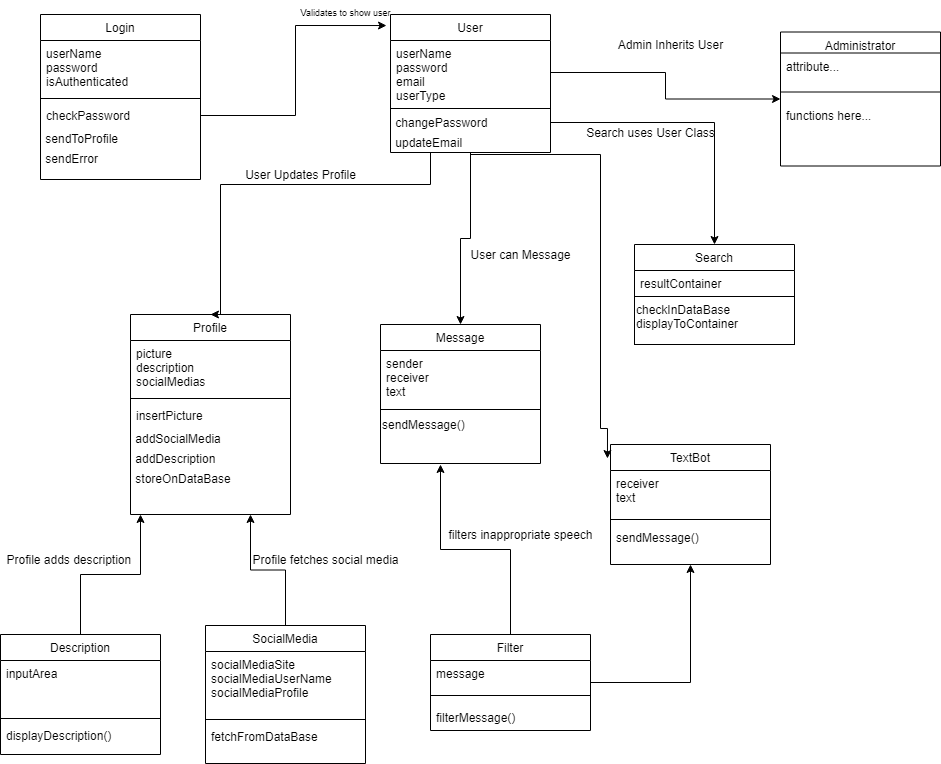

The diagram above was exported from draw.io. Its source (the exported page's mxGraphModel, read from the mxfile embedded in the PNG):
<mxGraphModel dx="2489" dy="705" grid="1" gridSize="10" guides="1" tooltips="1" connect="1" arrows="1" fold="1" page="1" pageScale="1" pageWidth="827" pageHeight="1169" math="0" shadow="0">
  <root>
    <mxCell id="WIyWlLk6GJQsqaUBKTNV-0" />
    <mxCell id="WIyWlLk6GJQsqaUBKTNV-1" parent="WIyWlLk6GJQsqaUBKTNV-0" />
    <mxCell id="zkfFHV4jXpPFQw0GAbJ--0" value="User" style="swimlane;fontStyle=0;align=center;verticalAlign=top;childLayout=stackLayout;horizontal=1;startSize=26;horizontalStack=0;resizeParent=1;resizeLast=0;collapsible=1;marginBottom=0;rounded=0;shadow=0;strokeWidth=1;" parent="WIyWlLk6GJQsqaUBKTNV-1" vertex="1">
      <mxGeometry x="90" y="40" width="160" height="138" as="geometry">
        <mxRectangle x="230" y="140" width="160" height="26" as="alternateBounds" />
      </mxGeometry>
    </mxCell>
    <mxCell id="zkfFHV4jXpPFQw0GAbJ--1" value="userName&#10;password&#10;email&#10;userType" style="text;align=left;verticalAlign=top;spacingLeft=4;spacingRight=4;overflow=hidden;rotatable=0;points=[[0,0.5],[1,0.5]];portConstraint=eastwest;" parent="zkfFHV4jXpPFQw0GAbJ--0" vertex="1">
      <mxGeometry y="26" width="160" height="64" as="geometry" />
    </mxCell>
    <mxCell id="zkfFHV4jXpPFQw0GAbJ--4" value="" style="line;html=1;strokeWidth=1;align=left;verticalAlign=middle;spacingTop=-1;spacingLeft=3;spacingRight=3;rotatable=0;labelPosition=right;points=[];portConstraint=eastwest;" parent="zkfFHV4jXpPFQw0GAbJ--0" vertex="1">
      <mxGeometry y="90" width="160" height="8" as="geometry" />
    </mxCell>
    <mxCell id="3dWCgLZTwOW8PfORcCtG-9" value="&amp;nbsp;changePassword" style="text;html=1;align=left;verticalAlign=middle;resizable=0;points=[];autosize=1;" vertex="1" parent="zkfFHV4jXpPFQw0GAbJ--0">
      <mxGeometry y="98" width="160" height="20" as="geometry" />
    </mxCell>
    <mxCell id="3dWCgLZTwOW8PfORcCtG-10" value="&amp;nbsp;updateEmail" style="text;html=1;align=left;verticalAlign=middle;resizable=0;points=[];autosize=1;" vertex="1" parent="zkfFHV4jXpPFQw0GAbJ--0">
      <mxGeometry y="118" width="160" height="20" as="geometry" />
    </mxCell>
    <mxCell id="zkfFHV4jXpPFQw0GAbJ--6" value="Administrator" style="swimlane;fontStyle=0;align=center;verticalAlign=top;childLayout=stackLayout;horizontal=1;startSize=21;horizontalStack=0;resizeParent=1;resizeLast=0;collapsible=1;marginBottom=0;rounded=0;shadow=0;strokeWidth=1;" parent="WIyWlLk6GJQsqaUBKTNV-1" vertex="1">
      <mxGeometry x="480" y="57.5" width="160" height="134" as="geometry">
        <mxRectangle x="130" y="380" width="160" height="26" as="alternateBounds" />
      </mxGeometry>
    </mxCell>
    <mxCell id="tu6K5S1tWxoY2jBDi5Wb-30" value="attribute..." style="text;align=left;verticalAlign=top;spacingLeft=4;spacingRight=4;overflow=hidden;rotatable=0;points=[[0,0.5],[1,0.5]];portConstraint=eastwest;" parent="zkfFHV4jXpPFQw0GAbJ--6" vertex="1">
      <mxGeometry y="21" width="160" height="29" as="geometry" />
    </mxCell>
    <mxCell id="tu6K5S1tWxoY2jBDi5Wb-27" value="" style="line;html=1;strokeWidth=1;align=left;verticalAlign=middle;spacingTop=-1;spacingLeft=3;spacingRight=3;rotatable=0;labelPosition=right;points=[];portConstraint=eastwest;" parent="zkfFHV4jXpPFQw0GAbJ--6" vertex="1">
      <mxGeometry y="50" width="160" height="20" as="geometry" />
    </mxCell>
    <mxCell id="tu6K5S1tWxoY2jBDi5Wb-33" value="functions here..." style="text;align=left;verticalAlign=top;spacingLeft=4;spacingRight=4;overflow=hidden;rotatable=0;points=[[0,0.5],[1,0.5]];portConstraint=eastwest;" parent="zkfFHV4jXpPFQw0GAbJ--6" vertex="1">
      <mxGeometry y="70" width="160" height="26" as="geometry" />
    </mxCell>
    <mxCell id="zkfFHV4jXpPFQw0GAbJ--13" value="Login" style="swimlane;fontStyle=0;align=center;verticalAlign=top;childLayout=stackLayout;horizontal=1;startSize=26;horizontalStack=0;resizeParent=1;resizeLast=0;collapsible=1;marginBottom=0;rounded=0;shadow=0;strokeWidth=1;" parent="WIyWlLk6GJQsqaUBKTNV-1" vertex="1">
      <mxGeometry x="-260" y="40" width="160" height="165" as="geometry">
        <mxRectangle x="340" y="380" width="170" height="26" as="alternateBounds" />
      </mxGeometry>
    </mxCell>
    <mxCell id="zkfFHV4jXpPFQw0GAbJ--14" value="userName&#10;password&#10;isAuthenticated" style="text;align=left;verticalAlign=top;spacingLeft=4;spacingRight=4;overflow=hidden;rotatable=0;points=[[0,0.5],[1,0.5]];portConstraint=eastwest;" parent="zkfFHV4jXpPFQw0GAbJ--13" vertex="1">
      <mxGeometry y="26" width="160" height="54" as="geometry" />
    </mxCell>
    <mxCell id="tu6K5S1tWxoY2jBDi5Wb-26" value="" style="line;html=1;strokeWidth=1;align=left;verticalAlign=middle;spacingTop=-1;spacingLeft=3;spacingRight=3;rotatable=0;labelPosition=right;points=[];portConstraint=eastwest;" parent="zkfFHV4jXpPFQw0GAbJ--13" vertex="1">
      <mxGeometry y="80" width="160" height="8" as="geometry" />
    </mxCell>
    <mxCell id="tu6K5S1tWxoY2jBDi5Wb-34" value="checkPassword" style="text;align=left;verticalAlign=top;spacingLeft=4;spacingRight=4;overflow=hidden;rotatable=0;points=[[0,0.5],[1,0.5]];portConstraint=eastwest;" parent="zkfFHV4jXpPFQw0GAbJ--13" vertex="1">
      <mxGeometry y="88" width="160" height="26" as="geometry" />
    </mxCell>
    <mxCell id="3dWCgLZTwOW8PfORcCtG-1" value="&amp;nbsp;sendToProfile" style="text;html=1;align=left;verticalAlign=middle;resizable=0;points=[];autosize=1;" vertex="1" parent="zkfFHV4jXpPFQw0GAbJ--13">
      <mxGeometry y="114" width="160" height="20" as="geometry" />
    </mxCell>
    <mxCell id="3dWCgLZTwOW8PfORcCtG-2" value="&amp;nbsp;sendError" style="text;html=1;align=left;verticalAlign=middle;resizable=0;points=[];autosize=1;" vertex="1" parent="zkfFHV4jXpPFQw0GAbJ--13">
      <mxGeometry y="134" width="160" height="20" as="geometry" />
    </mxCell>
    <mxCell id="zkfFHV4jXpPFQw0GAbJ--17" value="Profile" style="swimlane;fontStyle=0;align=center;verticalAlign=top;childLayout=stackLayout;horizontal=1;startSize=26;horizontalStack=0;resizeParent=1;resizeLast=0;collapsible=1;marginBottom=0;rounded=0;shadow=0;strokeWidth=1;" parent="WIyWlLk6GJQsqaUBKTNV-1" vertex="1">
      <mxGeometry x="-170" y="340" width="160" height="200" as="geometry">
        <mxRectangle x="550" y="140" width="160" height="26" as="alternateBounds" />
      </mxGeometry>
    </mxCell>
    <mxCell id="zkfFHV4jXpPFQw0GAbJ--18" value="picture&#10;description&#10;socialMedias" style="text;align=left;verticalAlign=top;spacingLeft=4;spacingRight=4;overflow=hidden;rotatable=0;points=[[0,0.5],[1,0.5]];portConstraint=eastwest;" parent="zkfFHV4jXpPFQw0GAbJ--17" vertex="1">
      <mxGeometry y="26" width="160" height="54" as="geometry" />
    </mxCell>
    <mxCell id="zkfFHV4jXpPFQw0GAbJ--23" value="" style="line;html=1;strokeWidth=1;align=left;verticalAlign=middle;spacingTop=-1;spacingLeft=3;spacingRight=3;rotatable=0;labelPosition=right;points=[];portConstraint=eastwest;" parent="zkfFHV4jXpPFQw0GAbJ--17" vertex="1">
      <mxGeometry y="80" width="160" height="8" as="geometry" />
    </mxCell>
    <mxCell id="zkfFHV4jXpPFQw0GAbJ--24" value="insertPicture&#10;" style="text;align=left;verticalAlign=top;spacingLeft=4;spacingRight=4;overflow=hidden;rotatable=0;points=[[0,0.5],[1,0.5]];portConstraint=eastwest;" parent="zkfFHV4jXpPFQw0GAbJ--17" vertex="1">
      <mxGeometry y="88" width="160" height="26" as="geometry" />
    </mxCell>
    <mxCell id="3dWCgLZTwOW8PfORcCtG-3" value="&amp;nbsp;addSocialMedia" style="text;html=1;align=left;verticalAlign=middle;resizable=0;points=[];autosize=1;" vertex="1" parent="zkfFHV4jXpPFQw0GAbJ--17">
      <mxGeometry y="114" width="160" height="20" as="geometry" />
    </mxCell>
    <mxCell id="3dWCgLZTwOW8PfORcCtG-4" value="&amp;nbsp;addDescription" style="text;html=1;align=left;verticalAlign=middle;resizable=0;points=[];autosize=1;" vertex="1" parent="zkfFHV4jXpPFQw0GAbJ--17">
      <mxGeometry y="134" width="160" height="20" as="geometry" />
    </mxCell>
    <mxCell id="3dWCgLZTwOW8PfORcCtG-6" value="&amp;nbsp;storeOnDataBase" style="text;html=1;align=left;verticalAlign=middle;resizable=0;points=[];autosize=1;" vertex="1" parent="zkfFHV4jXpPFQw0GAbJ--17">
      <mxGeometry y="154" width="160" height="20" as="geometry" />
    </mxCell>
    <mxCell id="tu6K5S1tWxoY2jBDi5Wb-0" value="Search" style="swimlane;fontStyle=0;align=center;verticalAlign=top;childLayout=stackLayout;horizontal=1;startSize=26;horizontalStack=0;resizeParent=1;resizeLast=0;collapsible=1;marginBottom=0;rounded=0;shadow=0;strokeWidth=1;" parent="WIyWlLk6GJQsqaUBKTNV-1" vertex="1">
      <mxGeometry x="334" y="270" width="160" height="100" as="geometry">
        <mxRectangle x="550" y="140" width="160" height="26" as="alternateBounds" />
      </mxGeometry>
    </mxCell>
    <mxCell id="tu6K5S1tWxoY2jBDi5Wb-1" value="resultContainer" style="text;align=left;verticalAlign=top;spacingLeft=4;spacingRight=4;overflow=hidden;rotatable=0;points=[[0,0.5],[1,0.5]];portConstraint=eastwest;" parent="tu6K5S1tWxoY2jBDi5Wb-0" vertex="1">
      <mxGeometry y="26" width="160" height="26" as="geometry" />
    </mxCell>
    <mxCell id="27hwzj6Cce28Be3HpDbW-11" value="&lt;span&gt;checkInDataBase&lt;br&gt;displayToContainer&lt;br&gt;&lt;/span&gt;" style="whiteSpace=wrap;html=1;rounded=0;shadow=0;fontStyle=0;verticalAlign=top;strokeWidth=1;startSize=26;align=left;" parent="tu6K5S1tWxoY2jBDi5Wb-0" vertex="1">
      <mxGeometry y="52" width="160" height="48" as="geometry" />
    </mxCell>
    <mxCell id="tu6K5S1tWxoY2jBDi5Wb-9" value="Message" style="swimlane;fontStyle=0;align=center;verticalAlign=top;childLayout=stackLayout;horizontal=1;startSize=26;horizontalStack=0;resizeParent=1;resizeLast=0;collapsible=1;marginBottom=0;rounded=0;shadow=0;strokeWidth=1;" parent="WIyWlLk6GJQsqaUBKTNV-1" vertex="1">
      <mxGeometry x="80" y="350" width="160" height="139" as="geometry">
        <mxRectangle x="130" y="380" width="160" height="26" as="alternateBounds" />
      </mxGeometry>
    </mxCell>
    <mxCell id="tu6K5S1tWxoY2jBDi5Wb-10" value="sender&#10;receiver&#10;text" style="text;align=left;verticalAlign=top;spacingLeft=4;spacingRight=4;overflow=hidden;rotatable=0;points=[[0,0.5],[1,0.5]];portConstraint=eastwest;" parent="tu6K5S1tWxoY2jBDi5Wb-9" vertex="1">
      <mxGeometry y="26" width="160" height="54" as="geometry" />
    </mxCell>
    <mxCell id="tu6K5S1tWxoY2jBDi5Wb-28" value="" style="line;html=1;strokeWidth=1;align=left;verticalAlign=middle;spacingTop=-1;spacingLeft=3;spacingRight=3;rotatable=0;labelPosition=right;points=[];portConstraint=eastwest;" parent="tu6K5S1tWxoY2jBDi5Wb-9" vertex="1">
      <mxGeometry y="80" width="160" height="10" as="geometry" />
    </mxCell>
    <mxCell id="27hwzj6Cce28Be3HpDbW-22" value="sendMessage()" style="text;html=1;align=left;verticalAlign=middle;resizable=0;points=[];autosize=1;" parent="tu6K5S1tWxoY2jBDi5Wb-9" vertex="1">
      <mxGeometry y="90" width="160" height="20" as="geometry" />
    </mxCell>
    <mxCell id="3dWCgLZTwOW8PfORcCtG-21" style="edgeStyle=orthogonalEdgeStyle;rounded=0;orthogonalLoop=1;jettySize=auto;html=1;entryX=0.75;entryY=1;entryDx=0;entryDy=0;" edge="1" parent="WIyWlLk6GJQsqaUBKTNV-1" source="tu6K5S1tWxoY2jBDi5Wb-16" target="zkfFHV4jXpPFQw0GAbJ--17">
      <mxGeometry relative="1" as="geometry" />
    </mxCell>
    <mxCell id="tu6K5S1tWxoY2jBDi5Wb-16" value="SocialMedia" style="swimlane;fontStyle=0;align=center;verticalAlign=top;childLayout=stackLayout;horizontal=1;startSize=26;horizontalStack=0;resizeParent=1;resizeLast=0;collapsible=1;marginBottom=0;rounded=0;shadow=0;strokeWidth=1;" parent="WIyWlLk6GJQsqaUBKTNV-1" vertex="1">
      <mxGeometry x="-95" y="651" width="160" height="138" as="geometry">
        <mxRectangle x="230" y="140" width="160" height="26" as="alternateBounds" />
      </mxGeometry>
    </mxCell>
    <mxCell id="tu6K5S1tWxoY2jBDi5Wb-17" value="socialMediaSite&#10;socialMediaUserName&#10;socialMediaProfile" style="text;align=left;verticalAlign=top;spacingLeft=4;spacingRight=4;overflow=hidden;rotatable=0;points=[[0,0.5],[1,0.5]];portConstraint=eastwest;" parent="tu6K5S1tWxoY2jBDi5Wb-16" vertex="1">
      <mxGeometry y="26" width="160" height="64" as="geometry" />
    </mxCell>
    <mxCell id="tu6K5S1tWxoY2jBDi5Wb-18" value="" style="line;html=1;strokeWidth=1;align=left;verticalAlign=middle;spacingTop=-1;spacingLeft=3;spacingRight=3;rotatable=0;labelPosition=right;points=[];portConstraint=eastwest;" parent="tu6K5S1tWxoY2jBDi5Wb-16" vertex="1">
      <mxGeometry y="90" width="160" height="8" as="geometry" />
    </mxCell>
    <mxCell id="tu6K5S1tWxoY2jBDi5Wb-25" value="fetchFromDataBase" style="text;align=left;verticalAlign=top;spacingLeft=4;spacingRight=4;overflow=hidden;rotatable=0;points=[[0,0.5],[1,0.5]];portConstraint=eastwest;" parent="tu6K5S1tWxoY2jBDi5Wb-16" vertex="1">
      <mxGeometry y="98" width="160" height="26" as="geometry" />
    </mxCell>
    <mxCell id="27hwzj6Cce28Be3HpDbW-4" style="edgeStyle=orthogonalEdgeStyle;rounded=0;orthogonalLoop=1;jettySize=auto;html=1;exitX=1;exitY=0.5;exitDx=0;exitDy=0;entryX=0;entryY=0.5;entryDx=0;entryDy=0;" parent="WIyWlLk6GJQsqaUBKTNV-1" source="zkfFHV4jXpPFQw0GAbJ--1" target="zkfFHV4jXpPFQw0GAbJ--6" edge="1">
      <mxGeometry relative="1" as="geometry" />
    </mxCell>
    <mxCell id="27hwzj6Cce28Be3HpDbW-5" value="Admin Inherits User" style="text;html=1;align=center;verticalAlign=middle;resizable=0;points=[];autosize=1;" parent="WIyWlLk6GJQsqaUBKTNV-1" vertex="1">
      <mxGeometry x="310" y="60" width="120" height="20" as="geometry" />
    </mxCell>
    <mxCell id="3dWCgLZTwOW8PfORcCtG-22" style="edgeStyle=orthogonalEdgeStyle;rounded=0;orthogonalLoop=1;jettySize=auto;html=1;" edge="1" parent="WIyWlLk6GJQsqaUBKTNV-1" source="tu6K5S1tWxoY2jBDi5Wb-19">
      <mxGeometry relative="1" as="geometry">
        <mxPoint x="-160" y="540" as="targetPoint" />
      </mxGeometry>
    </mxCell>
    <mxCell id="tu6K5S1tWxoY2jBDi5Wb-19" value="Description" style="swimlane;fontStyle=0;align=center;verticalAlign=top;childLayout=stackLayout;horizontal=1;startSize=26;horizontalStack=0;resizeParent=1;resizeLast=0;collapsible=1;marginBottom=0;rounded=0;shadow=0;strokeWidth=1;" parent="WIyWlLk6GJQsqaUBKTNV-1" vertex="1">
      <mxGeometry x="-300" y="660" width="160" height="120" as="geometry">
        <mxRectangle x="550" y="140" width="160" height="26" as="alternateBounds" />
      </mxGeometry>
    </mxCell>
    <mxCell id="tu6K5S1tWxoY2jBDi5Wb-20" value="inputArea" style="text;align=left;verticalAlign=top;spacingLeft=4;spacingRight=4;overflow=hidden;rotatable=0;points=[[0,0.5],[1,0.5]];portConstraint=eastwest;" parent="tu6K5S1tWxoY2jBDi5Wb-19" vertex="1">
      <mxGeometry y="26" width="160" height="54" as="geometry" />
    </mxCell>
    <mxCell id="tu6K5S1tWxoY2jBDi5Wb-21" value="" style="line;html=1;strokeWidth=1;align=left;verticalAlign=middle;spacingTop=-1;spacingLeft=3;spacingRight=3;rotatable=0;labelPosition=right;points=[];portConstraint=eastwest;" parent="tu6K5S1tWxoY2jBDi5Wb-19" vertex="1">
      <mxGeometry y="80" width="160" height="8" as="geometry" />
    </mxCell>
    <mxCell id="tu6K5S1tWxoY2jBDi5Wb-22" value="displayDescription()" style="text;align=left;verticalAlign=top;spacingLeft=4;spacingRight=4;overflow=hidden;rotatable=0;points=[[0,0.5],[1,0.5]];portConstraint=eastwest;" parent="tu6K5S1tWxoY2jBDi5Wb-19" vertex="1">
      <mxGeometry y="88" width="160" height="26" as="geometry" />
    </mxCell>
    <mxCell id="27hwzj6Cce28Be3HpDbW-9" value="Search uses User Class" style="text;html=1;align=center;verticalAlign=middle;resizable=0;points=[];autosize=1;" parent="WIyWlLk6GJQsqaUBKTNV-1" vertex="1">
      <mxGeometry x="280" y="148" width="140" height="20" as="geometry" />
    </mxCell>
    <mxCell id="3dWCgLZTwOW8PfORcCtG-27" style="edgeStyle=orthogonalEdgeStyle;rounded=0;orthogonalLoop=1;jettySize=auto;html=1;" edge="1" parent="WIyWlLk6GJQsqaUBKTNV-1" source="27hwzj6Cce28Be3HpDbW-18">
      <mxGeometry relative="1" as="geometry">
        <mxPoint x="140" y="490" as="targetPoint" />
      </mxGeometry>
    </mxCell>
    <mxCell id="3dWCgLZTwOW8PfORcCtG-28" style="edgeStyle=orthogonalEdgeStyle;rounded=0;orthogonalLoop=1;jettySize=auto;html=1;entryX=0.5;entryY=1;entryDx=0;entryDy=0;" edge="1" parent="WIyWlLk6GJQsqaUBKTNV-1" source="27hwzj6Cce28Be3HpDbW-18" target="tu6K5S1tWxoY2jBDi5Wb-36">
      <mxGeometry relative="1" as="geometry" />
    </mxCell>
    <mxCell id="27hwzj6Cce28Be3HpDbW-18" value="Filter" style="swimlane;fontStyle=0;align=center;verticalAlign=top;childLayout=stackLayout;horizontal=1;startSize=26;horizontalStack=0;resizeParent=1;resizeParentMax=0;resizeLast=0;collapsible=1;marginBottom=0;" parent="WIyWlLk6GJQsqaUBKTNV-1" vertex="1">
      <mxGeometry x="130" y="660" width="160" height="96" as="geometry" />
    </mxCell>
    <mxCell id="27hwzj6Cce28Be3HpDbW-19" value="message" style="text;strokeColor=none;fillColor=none;align=left;verticalAlign=top;spacingLeft=4;spacingRight=4;overflow=hidden;rotatable=0;points=[[0,0.5],[1,0.5]];portConstraint=eastwest;" parent="27hwzj6Cce28Be3HpDbW-18" vertex="1">
      <mxGeometry y="26" width="160" height="26" as="geometry" />
    </mxCell>
    <mxCell id="27hwzj6Cce28Be3HpDbW-20" value="" style="line;strokeWidth=1;fillColor=none;align=left;verticalAlign=middle;spacingTop=-1;spacingLeft=3;spacingRight=3;rotatable=0;labelPosition=right;points=[];portConstraint=eastwest;" parent="27hwzj6Cce28Be3HpDbW-18" vertex="1">
      <mxGeometry y="52" width="160" height="18" as="geometry" />
    </mxCell>
    <mxCell id="tu6K5S1tWxoY2jBDi5Wb-35" value="filterMessage()" style="text;align=left;verticalAlign=top;spacingLeft=4;spacingRight=4;overflow=hidden;rotatable=0;points=[[0,0.5],[1,0.5]];portConstraint=eastwest;" parent="27hwzj6Cce28Be3HpDbW-18" vertex="1">
      <mxGeometry y="70" width="160" height="26" as="geometry" />
    </mxCell>
    <mxCell id="tu6K5S1tWxoY2jBDi5Wb-36" value="TextBot" style="swimlane;fontStyle=0;align=center;verticalAlign=top;childLayout=stackLayout;horizontal=1;startSize=26;horizontalStack=0;resizeParent=1;resizeLast=0;collapsible=1;marginBottom=0;rounded=0;shadow=0;strokeWidth=1;" parent="WIyWlLk6GJQsqaUBKTNV-1" vertex="1">
      <mxGeometry x="310" y="470" width="160" height="120" as="geometry">
        <mxRectangle x="550" y="140" width="160" height="26" as="alternateBounds" />
      </mxGeometry>
    </mxCell>
    <mxCell id="tu6K5S1tWxoY2jBDi5Wb-37" value="receiver&#10;text" style="text;align=left;verticalAlign=top;spacingLeft=4;spacingRight=4;overflow=hidden;rotatable=0;points=[[0,0.5],[1,0.5]];portConstraint=eastwest;" parent="tu6K5S1tWxoY2jBDi5Wb-36" vertex="1">
      <mxGeometry y="26" width="160" height="44" as="geometry" />
    </mxCell>
    <mxCell id="tu6K5S1tWxoY2jBDi5Wb-38" value="" style="line;html=1;strokeWidth=1;align=left;verticalAlign=middle;spacingTop=-1;spacingLeft=3;spacingRight=3;rotatable=0;labelPosition=right;points=[];portConstraint=eastwest;" parent="tu6K5S1tWxoY2jBDi5Wb-36" vertex="1">
      <mxGeometry y="70" width="160" height="10" as="geometry" />
    </mxCell>
    <mxCell id="tu6K5S1tWxoY2jBDi5Wb-39" value="sendMessage()" style="text;align=left;verticalAlign=top;spacingLeft=4;spacingRight=4;overflow=hidden;rotatable=0;points=[[0,0.5],[1,0.5]];portConstraint=eastwest;" parent="tu6K5S1tWxoY2jBDi5Wb-36" vertex="1">
      <mxGeometry y="80" width="160" height="26" as="geometry" />
    </mxCell>
    <mxCell id="3dWCgLZTwOW8PfORcCtG-11" style="edgeStyle=orthogonalEdgeStyle;rounded=0;orthogonalLoop=1;jettySize=auto;html=1;entryX=-0.025;entryY=0.08;entryDx=0;entryDy=0;entryPerimeter=0;" edge="1" parent="WIyWlLk6GJQsqaUBKTNV-1" source="tu6K5S1tWxoY2jBDi5Wb-34" target="zkfFHV4jXpPFQw0GAbJ--0">
      <mxGeometry relative="1" as="geometry" />
    </mxCell>
    <mxCell id="3dWCgLZTwOW8PfORcCtG-12" value="&lt;font style=&quot;font-size: 9px&quot;&gt;Validates to show user&lt;/font&gt;" style="text;html=1;align=center;verticalAlign=middle;resizable=0;points=[];autosize=1;" vertex="1" parent="WIyWlLk6GJQsqaUBKTNV-1">
      <mxGeometry x="-10" y="26.5" width="110" height="20" as="geometry" />
    </mxCell>
    <mxCell id="3dWCgLZTwOW8PfORcCtG-14" style="edgeStyle=orthogonalEdgeStyle;rounded=0;orthogonalLoop=1;jettySize=auto;html=1;entryX=0.5;entryY=0;entryDx=0;entryDy=0;" edge="1" parent="WIyWlLk6GJQsqaUBKTNV-1" source="3dWCgLZTwOW8PfORcCtG-10" target="tu6K5S1tWxoY2jBDi5Wb-9">
      <mxGeometry relative="1" as="geometry" />
    </mxCell>
    <mxCell id="3dWCgLZTwOW8PfORcCtG-15" value="User can Message" style="text;html=1;align=center;verticalAlign=middle;resizable=0;points=[];autosize=1;" vertex="1" parent="WIyWlLk6GJQsqaUBKTNV-1">
      <mxGeometry x="160" y="270" width="120" height="20" as="geometry" />
    </mxCell>
    <mxCell id="3dWCgLZTwOW8PfORcCtG-16" style="edgeStyle=orthogonalEdgeStyle;rounded=0;orthogonalLoop=1;jettySize=auto;html=1;entryX=0.5;entryY=0;entryDx=0;entryDy=0;" edge="1" parent="WIyWlLk6GJQsqaUBKTNV-1" source="3dWCgLZTwOW8PfORcCtG-10" target="zkfFHV4jXpPFQw0GAbJ--17">
      <mxGeometry relative="1" as="geometry">
        <Array as="points">
          <mxPoint x="130" y="210" />
          <mxPoint x="-80" y="210" />
          <mxPoint x="-80" y="340" />
        </Array>
      </mxGeometry>
    </mxCell>
    <mxCell id="3dWCgLZTwOW8PfORcCtG-17" value="User Updates Profile" style="text;html=1;align=center;verticalAlign=middle;resizable=0;points=[];autosize=1;" vertex="1" parent="WIyWlLk6GJQsqaUBKTNV-1">
      <mxGeometry x="-65" y="190" width="130" height="20" as="geometry" />
    </mxCell>
    <mxCell id="3dWCgLZTwOW8PfORcCtG-19" style="edgeStyle=orthogonalEdgeStyle;rounded=0;orthogonalLoop=1;jettySize=auto;html=1;entryX=0.5;entryY=0;entryDx=0;entryDy=0;" edge="1" parent="WIyWlLk6GJQsqaUBKTNV-1" source="3dWCgLZTwOW8PfORcCtG-9" target="tu6K5S1tWxoY2jBDi5Wb-0">
      <mxGeometry relative="1" as="geometry" />
    </mxCell>
    <mxCell id="3dWCgLZTwOW8PfORcCtG-26" style="edgeStyle=orthogonalEdgeStyle;rounded=0;orthogonalLoop=1;jettySize=auto;html=1;entryX=-0.019;entryY=0.117;entryDx=0;entryDy=0;entryPerimeter=0;" edge="1" parent="WIyWlLk6GJQsqaUBKTNV-1" source="3dWCgLZTwOW8PfORcCtG-10" target="tu6K5S1tWxoY2jBDi5Wb-36">
      <mxGeometry relative="1" as="geometry">
        <Array as="points">
          <mxPoint x="170" y="180" />
          <mxPoint x="300" y="180" />
          <mxPoint x="300" y="454" />
        </Array>
      </mxGeometry>
    </mxCell>
    <mxCell id="3dWCgLZTwOW8PfORcCtG-29" value="filters inappropriate speech" style="text;html=1;align=center;verticalAlign=middle;resizable=0;points=[];autosize=1;" vertex="1" parent="WIyWlLk6GJQsqaUBKTNV-1">
      <mxGeometry x="140" y="550" width="160" height="20" as="geometry" />
    </mxCell>
    <mxCell id="3dWCgLZTwOW8PfORcCtG-30" value="Profile fetches social media" style="text;html=1;align=center;verticalAlign=middle;resizable=0;points=[];autosize=1;" vertex="1" parent="WIyWlLk6GJQsqaUBKTNV-1">
      <mxGeometry x="-55" y="574.5" width="160" height="20" as="geometry" />
    </mxCell>
    <mxCell id="3dWCgLZTwOW8PfORcCtG-31" value="Profile adds description&amp;nbsp;" style="text;html=1;align=center;verticalAlign=middle;resizable=0;points=[];autosize=1;" vertex="1" parent="WIyWlLk6GJQsqaUBKTNV-1">
      <mxGeometry x="-300" y="574.5" width="140" height="20" as="geometry" />
    </mxCell>
  </root>
</mxGraphModel>